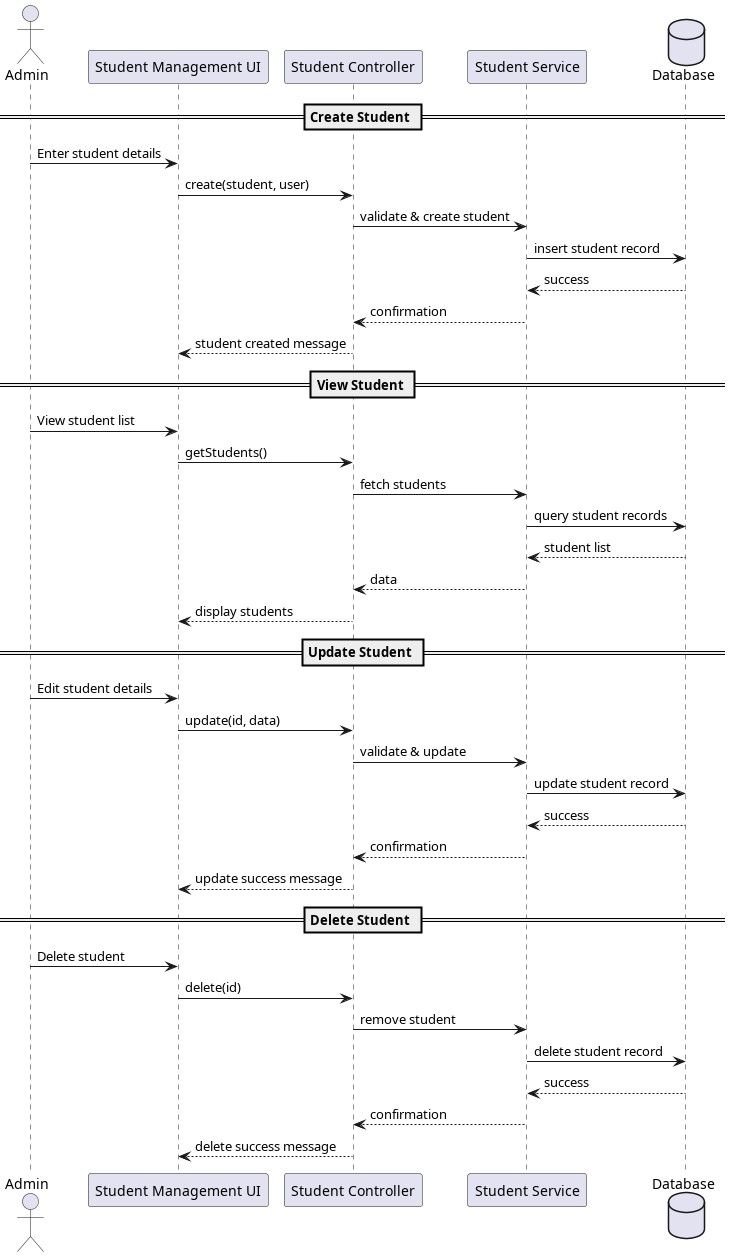

The diagram above was rendered by PlantUML. Its source (embedded in the PNG):
@startuml
actor Admin
participant "Student Management UI" as UI
participant "Student Controller" as Controller
participant "Student Service" as Service
database "Database" as DB

== Create Student ==
Admin -> UI : Enter student details
UI -> Controller : create(student, user)
Controller -> Service : validate & create student
Service -> DB : insert student record
DB --> Service : success
Service --> Controller : confirmation
Controller --> UI : student created message

== View Student ==
Admin -> UI : View student list
UI -> Controller : getStudents()
Controller -> Service : fetch students
Service -> DB : query student records
DB --> Service : student list
Service --> Controller : data
Controller --> UI : display students

== Update Student ==
Admin -> UI : Edit student details
UI -> Controller : update(id, data)
Controller -> Service : validate & update
Service -> DB : update student record
DB --> Service : success
Service --> Controller : confirmation
Controller --> UI : update success message

== Delete Student ==
Admin -> UI : Delete student
UI -> Controller : delete(id)
Controller -> Service : remove student
Service -> DB : delete student record
DB --> Service : success
Service --> Controller : confirmation
Controller --> UI : delete success message

@enduml